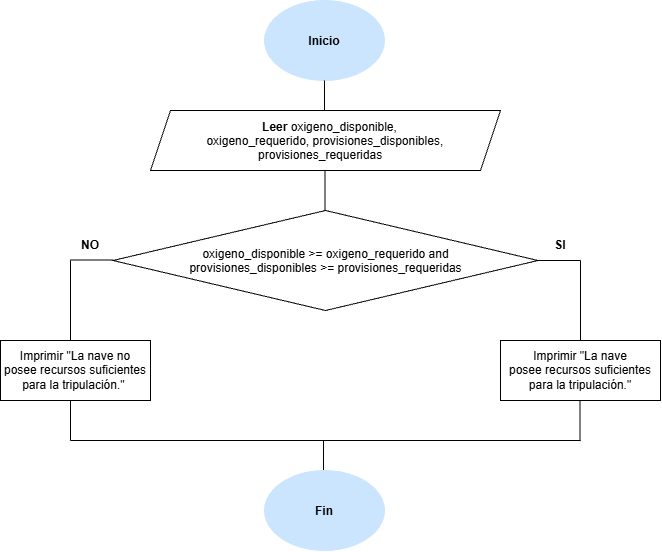

The diagram above was exported from draw.io. Its source (the exported page's mxGraphModel, read from the mxfile embedded in the PNG):
<mxGraphModel dx="1030" dy="562" grid="1" gridSize="10" guides="1" tooltips="1" connect="1" arrows="1" fold="1" page="1" pageScale="1" pageWidth="827" pageHeight="1169" math="0" shadow="0">
  <root>
    <mxCell id="WIyWlLk6GJQsqaUBKTNV-0" />
    <mxCell id="WIyWlLk6GJQsqaUBKTNV-1" parent="WIyWlLk6GJQsqaUBKTNV-0" />
    <mxCell id="qx1OwQw_pOImPrqpTY_p-0" parent="WIyWlLk6GJQsqaUBKTNV-1" style="ellipse;whiteSpace=wrap;html=1;shapeInside=1;fillColor=#CCE5FF;strokeColor=#CCE5FF;" value="&lt;b&gt;Inicio&lt;/b&gt;" vertex="1">
      <mxGeometry height="80" width="120" x="354" y="20" as="geometry" />
    </mxCell>
    <mxCell id="qx1OwQw_pOImPrqpTY_p-1" edge="1" parent="WIyWlLk6GJQsqaUBKTNV-1" style="endArrow=none;html=1;rounded=0;" value="">
      <mxGeometry height="50" relative="1" width="50" as="geometry">
        <mxPoint x="669.5" y="460" as="sourcePoint" />
        <mxPoint x="669.5" y="420" as="targetPoint" />
      </mxGeometry>
    </mxCell>
    <mxCell id="qx1OwQw_pOImPrqpTY_p-2" edge="1" parent="WIyWlLk6GJQsqaUBKTNV-1" style="endArrow=none;html=1;rounded=0;" value="">
      <mxGeometry height="50" relative="1" width="50" as="geometry">
        <mxPoint x="414" y="140" as="sourcePoint" />
        <mxPoint x="414" y="100" as="targetPoint" />
      </mxGeometry>
    </mxCell>
    <mxCell id="qx1OwQw_pOImPrqpTY_p-4" parent="WIyWlLk6GJQsqaUBKTNV-1" style="shape=parallelogram;perimeter=parallelogramPerimeter;whiteSpace=wrap;html=1;shapeInside=1;fixedSize=1;" value="&lt;b&gt;Leer &lt;/b&gt;oxigeno_disponible, oxigeno_requerido,&amp;nbsp;provisiones_disponibles, provisiones_requeridas" vertex="1">
      <mxGeometry height="60" width="350" x="240" y="130" as="geometry" />
    </mxCell>
    <mxCell id="qx1OwQw_pOImPrqpTY_p-5" edge="1" parent="WIyWlLk6GJQsqaUBKTNV-1" style="endArrow=none;html=1;rounded=0;" value="">
      <mxGeometry height="50" relative="1" width="50" as="geometry">
        <mxPoint x="414.5" y="230" as="sourcePoint" />
        <mxPoint x="414.5" y="190" as="targetPoint" />
      </mxGeometry>
    </mxCell>
    <mxCell id="qx1OwQw_pOImPrqpTY_p-6" parent="WIyWlLk6GJQsqaUBKTNV-1" style="rhombus;whiteSpace=wrap;html=1;shapeInside=1;" value="oxigeno_disponible &amp;gt;= oxigeno_requerido and provisiones_disponibles &amp;gt;= provisiones_requeridas" vertex="1">
      <mxGeometry height="100" width="425" x="202.5" y="230" as="geometry" />
    </mxCell>
    <mxCell id="qx1OwQw_pOImPrqpTY_p-7" edge="1" parent="WIyWlLk6GJQsqaUBKTNV-1" style="endArrow=none;html=1;rounded=0;" value="">
      <mxGeometry height="50" relative="1" width="50" as="geometry">
        <mxPoint x="670" y="280" as="sourcePoint" />
        <mxPoint x="627.5" y="280" as="targetPoint" />
      </mxGeometry>
    </mxCell>
    <mxCell id="qx1OwQw_pOImPrqpTY_p-8" edge="1" parent="WIyWlLk6GJQsqaUBKTNV-1" style="endArrow=none;html=1;rounded=0;" value="">
      <mxGeometry height="50" relative="1" width="50" as="geometry">
        <mxPoint x="202.5" y="279.5" as="sourcePoint" />
        <mxPoint x="160" y="279.5" as="targetPoint" />
      </mxGeometry>
    </mxCell>
    <mxCell id="qx1OwQw_pOImPrqpTY_p-9" edge="1" parent="WIyWlLk6GJQsqaUBKTNV-1" style="endArrow=none;html=1;rounded=0;" value="">
      <mxGeometry height="50" relative="1" width="50" as="geometry">
        <mxPoint x="670" y="360" as="sourcePoint" />
        <mxPoint x="670" y="280" as="targetPoint" />
      </mxGeometry>
    </mxCell>
    <mxCell id="qx1OwQw_pOImPrqpTY_p-10" edge="1" parent="WIyWlLk6GJQsqaUBKTNV-1" style="endArrow=none;html=1;rounded=0;" value="">
      <mxGeometry height="50" relative="1" width="50" as="geometry">
        <mxPoint x="160" y="360" as="sourcePoint" />
        <mxPoint x="160" y="280" as="targetPoint" />
      </mxGeometry>
    </mxCell>
    <mxCell id="qx1OwQw_pOImPrqpTY_p-11" parent="WIyWlLk6GJQsqaUBKTNV-1" style="rounded=0;whiteSpace=wrap;html=1;" value="Imprimir &quot;La nave no posee&amp;nbsp;recursos suficientes para la tripulación.&quot;&amp;nbsp;" vertex="1">
      <mxGeometry height="60" width="150" x="90" y="360" as="geometry" />
    </mxCell>
    <mxCell id="qx1OwQw_pOImPrqpTY_p-12" parent="WIyWlLk6GJQsqaUBKTNV-1" style="rounded=0;whiteSpace=wrap;html=1;" value="Imprimir &quot;La nave posee&amp;nbsp;recursos suficientes para la&amp;nbsp;tripulación.&quot;" vertex="1">
      <mxGeometry height="60" width="160" x="590" y="360" as="geometry" />
    </mxCell>
    <mxCell id="qx1OwQw_pOImPrqpTY_p-13" edge="1" parent="WIyWlLk6GJQsqaUBKTNV-1" style="endArrow=none;html=1;rounded=0;" value="">
      <mxGeometry height="50" relative="1" width="50" as="geometry">
        <mxPoint x="160" y="460" as="sourcePoint" />
        <mxPoint x="160" y="420" as="targetPoint" />
      </mxGeometry>
    </mxCell>
    <mxCell id="qx1OwQw_pOImPrqpTY_p-14" edge="1" parent="WIyWlLk6GJQsqaUBKTNV-1" style="endArrow=none;html=1;rounded=0;" value="">
      <mxGeometry height="50" relative="1" width="50" as="geometry">
        <mxPoint x="670" y="460" as="sourcePoint" />
        <mxPoint x="160" y="460" as="targetPoint" />
      </mxGeometry>
    </mxCell>
    <mxCell id="qx1OwQw_pOImPrqpTY_p-15" edge="1" parent="WIyWlLk6GJQsqaUBKTNV-1" style="endArrow=none;html=1;rounded=0;" value="">
      <mxGeometry height="50" relative="1" width="50" as="geometry">
        <mxPoint x="413" y="500" as="sourcePoint" />
        <mxPoint x="413" y="460" as="targetPoint" />
      </mxGeometry>
    </mxCell>
    <mxCell id="qx1OwQw_pOImPrqpTY_p-16" parent="WIyWlLk6GJQsqaUBKTNV-1" style="ellipse;whiteSpace=wrap;html=1;shapeInside=1;fillColor=#CCE5FF;strokeColor=#CCE5FF;" value="&lt;b&gt;Fin&lt;/b&gt;" vertex="1">
      <mxGeometry height="80" width="120" x="354" y="490" as="geometry" />
    </mxCell>
    <mxCell id="qx1OwQw_pOImPrqpTY_p-17" parent="WIyWlLk6GJQsqaUBKTNV-1" style="text;html=1;whiteSpace=wrap;strokeColor=none;fillColor=none;align=center;verticalAlign=middle;rounded=0;fontStyle=1" value="SI" vertex="1">
      <mxGeometry height="30" width="60" x="620" y="250" as="geometry" />
    </mxCell>
    <mxCell id="qx1OwQw_pOImPrqpTY_p-19" parent="WIyWlLk6GJQsqaUBKTNV-1" style="text;html=1;whiteSpace=wrap;strokeColor=none;fillColor=none;align=center;verticalAlign=middle;rounded=0;fontStyle=1" value="NO" vertex="1">
      <mxGeometry height="30" width="60" x="150" y="250" as="geometry" />
    </mxCell>
  </root>
</mxGraphModel>